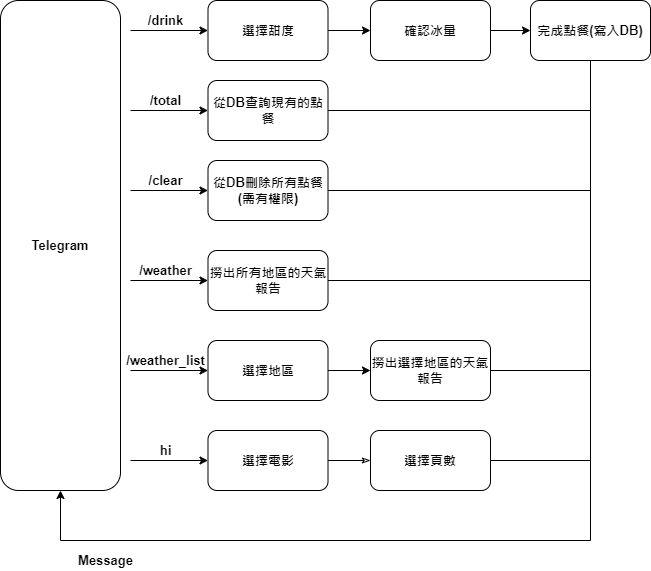

The diagram above was exported from draw.io. Its source (the exported page's mxGraphModel, read from the mxfile embedded in the PNG):
<mxGraphModel dx="1038" dy="491" grid="1" gridSize="10" guides="1" tooltips="1" connect="1" arrows="1" fold="1" page="1" pageScale="1" pageWidth="827" pageHeight="1169" math="0" shadow="0">
  <root>
    <mxCell id="Q_1u14VCrLVa5IpAJDQi-0" />
    <mxCell id="Q_1u14VCrLVa5IpAJDQi-1" parent="Q_1u14VCrLVa5IpAJDQi-0" />
    <mxCell id="F-zKoGT90Noi_ki_BRi5-18" style="edgeStyle=orthogonalEdgeStyle;rounded=0;orthogonalLoop=1;jettySize=auto;html=1;fontSize=13;fontStyle=1" parent="Q_1u14VCrLVa5IpAJDQi-1" edge="1">
      <mxGeometry relative="1" as="geometry">
        <mxPoint x="287.5" y="190" as="targetPoint" />
        <mxPoint x="210" y="190" as="sourcePoint" />
      </mxGeometry>
    </mxCell>
    <mxCell id="UBh4ccpyqwUDiyBBtR3p-2" style="edgeStyle=orthogonalEdgeStyle;rounded=0;orthogonalLoop=1;jettySize=auto;html=1;exitX=1;exitY=0.5;exitDx=0;exitDy=0;entryX=0;entryY=0.5;entryDx=0;entryDy=0;fontSize=13;" parent="Q_1u14VCrLVa5IpAJDQi-1" source="F-zKoGT90Noi_ki_BRi5-8" target="F-zKoGT90Noi_ki_BRi5-19" edge="1">
      <mxGeometry relative="1" as="geometry" />
    </mxCell>
    <mxCell id="F-zKoGT90Noi_ki_BRi5-8" value="選擇甜度" style="rounded=1;whiteSpace=wrap;html=1;fontSize=13;fontStyle=1" parent="Q_1u14VCrLVa5IpAJDQi-1" vertex="1">
      <mxGeometry x="287.5" y="80" width="120" height="60" as="geometry" />
    </mxCell>
    <mxCell id="F-zKoGT90Noi_ki_BRi5-11" style="edgeStyle=orthogonalEdgeStyle;rounded=0;orthogonalLoop=1;jettySize=auto;html=1;entryX=0;entryY=0.5;entryDx=0;entryDy=0;fontSize=13;fontStyle=1" parent="Q_1u14VCrLVa5IpAJDQi-1" target="F-zKoGT90Noi_ki_BRi5-8" edge="1">
      <mxGeometry relative="1" as="geometry">
        <mxPoint x="210" y="110" as="sourcePoint" />
      </mxGeometry>
    </mxCell>
    <mxCell id="F-zKoGT90Noi_ki_BRi5-12" value="/drink" style="text;html=1;align=center;verticalAlign=middle;resizable=0;points=[];autosize=1;strokeColor=none;fillColor=none;fontSize=13;fontStyle=1" parent="Q_1u14VCrLVa5IpAJDQi-1" vertex="1">
      <mxGeometry x="220" y="90" width="50" height="20" as="geometry" />
    </mxCell>
    <mxCell id="UBh4ccpyqwUDiyBBtR3p-3" style="edgeStyle=orthogonalEdgeStyle;rounded=0;orthogonalLoop=1;jettySize=auto;html=1;exitX=1;exitY=0.5;exitDx=0;exitDy=0;entryX=0;entryY=0.5;entryDx=0;entryDy=0;fontSize=13;" parent="Q_1u14VCrLVa5IpAJDQi-1" source="F-zKoGT90Noi_ki_BRi5-19" target="UBh4ccpyqwUDiyBBtR3p-1" edge="1">
      <mxGeometry relative="1" as="geometry" />
    </mxCell>
    <mxCell id="F-zKoGT90Noi_ki_BRi5-19" value="確認冰量" style="rounded=1;whiteSpace=wrap;html=1;fontSize=13;fontStyle=1" parent="Q_1u14VCrLVa5IpAJDQi-1" vertex="1">
      <mxGeometry x="450" y="80" width="120" height="60" as="geometry" />
    </mxCell>
    <mxCell id="UBh4ccpyqwUDiyBBtR3p-0" value="Telegram" style="rounded=1;whiteSpace=wrap;html=1;fontSize=13;fontStyle=1" parent="Q_1u14VCrLVa5IpAJDQi-1" vertex="1">
      <mxGeometry x="80" y="80" width="120" height="490" as="geometry" />
    </mxCell>
    <mxCell id="UBh4ccpyqwUDiyBBtR3p-21" style="edgeStyle=orthogonalEdgeStyle;rounded=0;orthogonalLoop=1;jettySize=auto;html=1;entryX=0.5;entryY=1;entryDx=0;entryDy=0;fontSize=13;" parent="Q_1u14VCrLVa5IpAJDQi-1" source="UBh4ccpyqwUDiyBBtR3p-1" target="UBh4ccpyqwUDiyBBtR3p-0" edge="1">
      <mxGeometry relative="1" as="geometry">
        <Array as="points">
          <mxPoint x="670" y="620" />
          <mxPoint x="140" y="620" />
        </Array>
      </mxGeometry>
    </mxCell>
    <mxCell id="UBh4ccpyqwUDiyBBtR3p-1" value="完成點餐(寫入DB)" style="rounded=1;whiteSpace=wrap;html=1;fontSize=13;fontStyle=1" parent="Q_1u14VCrLVa5IpAJDQi-1" vertex="1">
      <mxGeometry x="610" y="80" width="120" height="60" as="geometry" />
    </mxCell>
    <mxCell id="UBh4ccpyqwUDiyBBtR3p-4" value="/total" style="text;html=1;align=center;verticalAlign=middle;resizable=0;points=[];autosize=1;strokeColor=none;fillColor=none;fontSize=13;fontStyle=1" parent="Q_1u14VCrLVa5IpAJDQi-1" vertex="1">
      <mxGeometry x="220" y="170" width="50" height="20" as="geometry" />
    </mxCell>
    <mxCell id="UBh4ccpyqwUDiyBBtR3p-6" value="從DB查詢現有的點餐" style="rounded=1;whiteSpace=wrap;html=1;fontSize=13;fontStyle=1" parent="Q_1u14VCrLVa5IpAJDQi-1" vertex="1">
      <mxGeometry x="287.5" y="160" width="120" height="60" as="geometry" />
    </mxCell>
    <mxCell id="UBh4ccpyqwUDiyBBtR3p-7" style="edgeStyle=orthogonalEdgeStyle;rounded=0;orthogonalLoop=1;jettySize=auto;html=1;fontSize=13;fontStyle=1" parent="Q_1u14VCrLVa5IpAJDQi-1" edge="1">
      <mxGeometry relative="1" as="geometry">
        <mxPoint x="287.5" y="270" as="targetPoint" />
        <mxPoint x="210" y="270" as="sourcePoint" />
      </mxGeometry>
    </mxCell>
    <mxCell id="UBh4ccpyqwUDiyBBtR3p-8" value="/clear" style="text;html=1;align=center;verticalAlign=middle;resizable=0;points=[];autosize=1;strokeColor=none;fillColor=none;fontSize=13;fontStyle=1" parent="Q_1u14VCrLVa5IpAJDQi-1" vertex="1">
      <mxGeometry x="220" y="250" width="50" height="20" as="geometry" />
    </mxCell>
    <mxCell id="UBh4ccpyqwUDiyBBtR3p-25" style="edgeStyle=orthogonalEdgeStyle;rounded=0;orthogonalLoop=1;jettySize=auto;html=1;fontSize=13;endArrow=none;endFill=0;" parent="Q_1u14VCrLVa5IpAJDQi-1" source="UBh4ccpyqwUDiyBBtR3p-9" edge="1">
      <mxGeometry relative="1" as="geometry">
        <mxPoint x="670" y="270" as="targetPoint" />
      </mxGeometry>
    </mxCell>
    <mxCell id="UBh4ccpyqwUDiyBBtR3p-9" value="從DB刪除所有點餐&lt;br&gt;(需有權限)" style="rounded=1;whiteSpace=wrap;html=1;fontSize=13;fontStyle=1" parent="Q_1u14VCrLVa5IpAJDQi-1" vertex="1">
      <mxGeometry x="287.5" y="240" width="120" height="60" as="geometry" />
    </mxCell>
    <mxCell id="UBh4ccpyqwUDiyBBtR3p-10" style="edgeStyle=orthogonalEdgeStyle;rounded=0;orthogonalLoop=1;jettySize=auto;html=1;fontSize=13;fontStyle=1" parent="Q_1u14VCrLVa5IpAJDQi-1" edge="1">
      <mxGeometry relative="1" as="geometry">
        <mxPoint x="287.5" y="540" as="targetPoint" />
        <mxPoint x="210" y="540" as="sourcePoint" />
      </mxGeometry>
    </mxCell>
    <mxCell id="UBh4ccpyqwUDiyBBtR3p-11" value="hi" style="text;html=1;align=center;verticalAlign=middle;resizable=0;points=[];autosize=1;strokeColor=none;fillColor=none;fontSize=13;fontStyle=1" parent="Q_1u14VCrLVa5IpAJDQi-1" vertex="1">
      <mxGeometry x="230" y="520" width="30" height="20" as="geometry" />
    </mxCell>
    <mxCell id="UBh4ccpyqwUDiyBBtR3p-31" style="edgeStyle=orthogonalEdgeStyle;rounded=0;orthogonalLoop=1;jettySize=auto;html=1;exitX=1;exitY=0.5;exitDx=0;exitDy=0;entryX=0;entryY=0.5;entryDx=0;entryDy=0;fontSize=13;endArrow=classicThin;endFill=0;" parent="Q_1u14VCrLVa5IpAJDQi-1" source="UBh4ccpyqwUDiyBBtR3p-12" target="UBh4ccpyqwUDiyBBtR3p-28" edge="1">
      <mxGeometry relative="1" as="geometry" />
    </mxCell>
    <mxCell id="UBh4ccpyqwUDiyBBtR3p-12" value="選擇電影" style="rounded=1;whiteSpace=wrap;html=1;fontSize=13;fontStyle=1" parent="Q_1u14VCrLVa5IpAJDQi-1" vertex="1">
      <mxGeometry x="287.5" y="510" width="120" height="60" as="geometry" />
    </mxCell>
    <mxCell id="UBh4ccpyqwUDiyBBtR3p-13" style="edgeStyle=orthogonalEdgeStyle;rounded=0;orthogonalLoop=1;jettySize=auto;html=1;fontSize=13;fontStyle=1" parent="Q_1u14VCrLVa5IpAJDQi-1" edge="1">
      <mxGeometry relative="1" as="geometry">
        <mxPoint x="287.5" y="360" as="targetPoint" />
        <mxPoint x="210" y="360" as="sourcePoint" />
      </mxGeometry>
    </mxCell>
    <mxCell id="UBh4ccpyqwUDiyBBtR3p-14" value="/weather" style="text;html=1;align=center;verticalAlign=middle;resizable=0;points=[];autosize=1;strokeColor=none;fillColor=none;fontSize=13;fontStyle=1" parent="Q_1u14VCrLVa5IpAJDQi-1" vertex="1">
      <mxGeometry x="210" y="340" width="70" height="20" as="geometry" />
    </mxCell>
    <mxCell id="UBh4ccpyqwUDiyBBtR3p-26" style="edgeStyle=orthogonalEdgeStyle;rounded=0;orthogonalLoop=1;jettySize=auto;html=1;exitX=1;exitY=0.5;exitDx=0;exitDy=0;fontSize=13;endArrow=none;endFill=0;" parent="Q_1u14VCrLVa5IpAJDQi-1" source="UBh4ccpyqwUDiyBBtR3p-15" edge="1">
      <mxGeometry relative="1" as="geometry">
        <mxPoint x="670" y="360" as="targetPoint" />
      </mxGeometry>
    </mxCell>
    <mxCell id="UBh4ccpyqwUDiyBBtR3p-15" value="撈出所有地區的天氣報告" style="rounded=1;whiteSpace=wrap;html=1;fontSize=13;fontStyle=1" parent="Q_1u14VCrLVa5IpAJDQi-1" vertex="1">
      <mxGeometry x="287.5" y="330" width="120" height="60" as="geometry" />
    </mxCell>
    <mxCell id="UBh4ccpyqwUDiyBBtR3p-16" style="edgeStyle=orthogonalEdgeStyle;rounded=0;orthogonalLoop=1;jettySize=auto;html=1;fontSize=13;fontStyle=1" parent="Q_1u14VCrLVa5IpAJDQi-1" edge="1">
      <mxGeometry relative="1" as="geometry">
        <mxPoint x="287.5" y="450" as="targetPoint" />
        <mxPoint x="210" y="450" as="sourcePoint" />
      </mxGeometry>
    </mxCell>
    <mxCell id="UBh4ccpyqwUDiyBBtR3p-17" value="/weather_list" style="text;html=1;align=center;verticalAlign=middle;resizable=0;points=[];autosize=1;strokeColor=none;fillColor=none;fontSize=13;fontStyle=1" parent="Q_1u14VCrLVa5IpAJDQi-1" vertex="1">
      <mxGeometry x="200" y="430" width="90" height="20" as="geometry" />
    </mxCell>
    <mxCell id="UBh4ccpyqwUDiyBBtR3p-20" style="edgeStyle=orthogonalEdgeStyle;rounded=0;orthogonalLoop=1;jettySize=auto;html=1;exitX=1;exitY=0.5;exitDx=0;exitDy=0;entryX=0;entryY=0.5;entryDx=0;entryDy=0;fontSize=13;" parent="Q_1u14VCrLVa5IpAJDQi-1" source="UBh4ccpyqwUDiyBBtR3p-18" target="UBh4ccpyqwUDiyBBtR3p-19" edge="1">
      <mxGeometry relative="1" as="geometry" />
    </mxCell>
    <mxCell id="UBh4ccpyqwUDiyBBtR3p-18" value="選擇地區" style="rounded=1;whiteSpace=wrap;html=1;fontSize=13;fontStyle=1" parent="Q_1u14VCrLVa5IpAJDQi-1" vertex="1">
      <mxGeometry x="287.5" y="420" width="120" height="60" as="geometry" />
    </mxCell>
    <mxCell id="UBh4ccpyqwUDiyBBtR3p-27" style="edgeStyle=orthogonalEdgeStyle;rounded=0;orthogonalLoop=1;jettySize=auto;html=1;exitX=1;exitY=0.5;exitDx=0;exitDy=0;fontSize=13;endArrow=none;endFill=0;" parent="Q_1u14VCrLVa5IpAJDQi-1" source="UBh4ccpyqwUDiyBBtR3p-19" edge="1">
      <mxGeometry relative="1" as="geometry">
        <mxPoint x="670" y="450" as="targetPoint" />
      </mxGeometry>
    </mxCell>
    <mxCell id="UBh4ccpyqwUDiyBBtR3p-19" value="撈出選擇地區的天氣報告" style="rounded=1;whiteSpace=wrap;html=1;fontSize=13;fontStyle=1" parent="Q_1u14VCrLVa5IpAJDQi-1" vertex="1">
      <mxGeometry x="450" y="420" width="120" height="60" as="geometry" />
    </mxCell>
    <mxCell id="UBh4ccpyqwUDiyBBtR3p-22" value="Message" style="text;html=1;align=center;verticalAlign=middle;resizable=0;points=[];autosize=1;strokeColor=none;fillColor=none;fontSize=13;fontStyle=1" parent="Q_1u14VCrLVa5IpAJDQi-1" vertex="1">
      <mxGeometry x="150" y="630" width="70" height="20" as="geometry" />
    </mxCell>
    <mxCell id="UBh4ccpyqwUDiyBBtR3p-24" value="" style="endArrow=none;html=1;rounded=0;fontSize=13;exitX=1;exitY=0.5;exitDx=0;exitDy=0;" parent="Q_1u14VCrLVa5IpAJDQi-1" source="UBh4ccpyqwUDiyBBtR3p-6" edge="1">
      <mxGeometry width="50" height="50" relative="1" as="geometry">
        <mxPoint x="430" y="300" as="sourcePoint" />
        <mxPoint x="670" y="190" as="targetPoint" />
      </mxGeometry>
    </mxCell>
    <mxCell id="UBh4ccpyqwUDiyBBtR3p-30" style="edgeStyle=orthogonalEdgeStyle;rounded=0;orthogonalLoop=1;jettySize=auto;html=1;exitX=1;exitY=0.5;exitDx=0;exitDy=0;fontSize=13;endArrow=none;endFill=0;" parent="Q_1u14VCrLVa5IpAJDQi-1" source="UBh4ccpyqwUDiyBBtR3p-28" edge="1">
      <mxGeometry relative="1" as="geometry">
        <mxPoint x="670" y="540" as="targetPoint" />
      </mxGeometry>
    </mxCell>
    <mxCell id="UBh4ccpyqwUDiyBBtR3p-28" value="選擇頁數" style="rounded=1;whiteSpace=wrap;html=1;fontSize=13;fontStyle=1" parent="Q_1u14VCrLVa5IpAJDQi-1" vertex="1">
      <mxGeometry x="450" y="510" width="120" height="60" as="geometry" />
    </mxCell>
  </root>
</mxGraphModel>